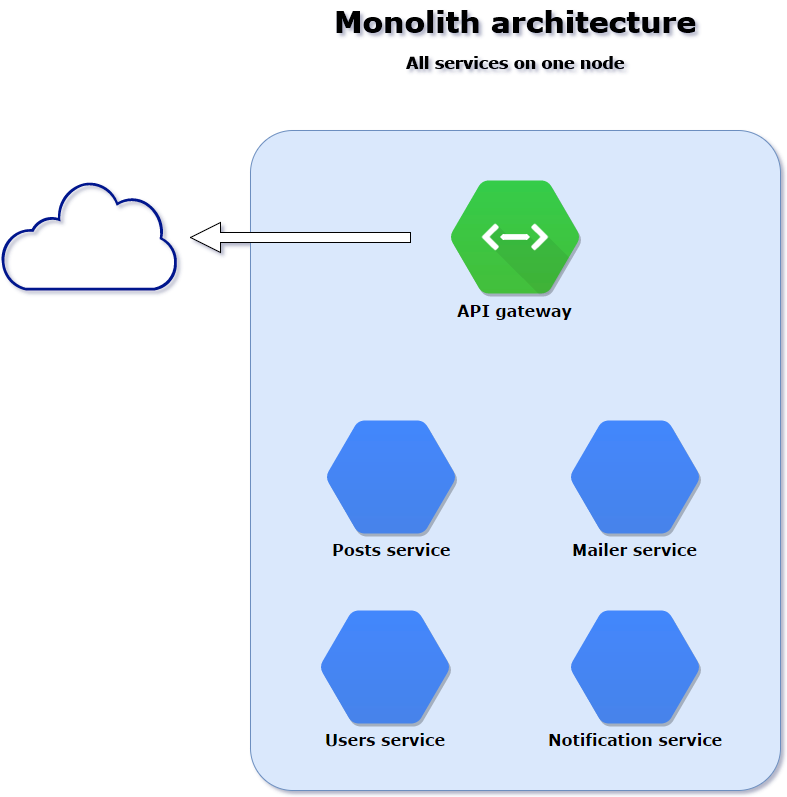

The diagram above was exported from draw.io. Its source (the exported page's mxGraphModel, read from the mxfile embedded in the PNG):
<mxGraphModel dx="3022" dy="733" grid="1" gridSize="10" guides="1" tooltips="1" connect="1" arrows="1" fold="1" page="0" pageScale="1" pageWidth="1169" pageHeight="826" background="#ffffff" math="0" shadow="1">
  <root>
    <mxCell id="0" />
    <mxCell id="1" parent="0" />
    <mxCell id="88" value="" style="rounded=1;whiteSpace=wrap;html=1;fillColor=#dae8fc;fontFamily=Verdana;strokeColor=#6c8ebf;labelPosition=center;verticalLabelPosition=bottom;align=center;verticalAlign=top;glass=0;shadow=0;comic=0;fontSize=18;fontStyle=1;arcSize=8;" parent="1" vertex="1">
      <mxGeometry x="-530" y="1060" width="530" height="660" as="geometry" />
    </mxCell>
    <mxCell id="170" value="Posts&lt;span&gt;&amp;nbsp;service&lt;/span&gt;" style="shape=mxgraph.gcp.extras.blue_hexagon;html=1;fillColor=#4387FD;gradientColor=#4683EA;strokeColor=none;verticalLabelPosition=bottom;verticalAlign=top;align=center;rounded=0;shadow=1;glass=0;comic=0;fontFamily=Verdana;fontSize=16;fontStyle=1" parent="1" vertex="1">
      <mxGeometry x="-454" y="1350" width="129" height="113" as="geometry" />
    </mxCell>
    <mxCell id="171" value="Users&lt;span&gt;&amp;nbsp;service&lt;/span&gt;" style="shape=mxgraph.gcp.extras.blue_hexagon;html=1;fillColor=#4387FD;gradientColor=#4683EA;strokeColor=none;verticalLabelPosition=bottom;verticalAlign=top;align=center;rounded=0;shadow=1;glass=0;comic=0;fontFamily=Verdana;fontSize=16;fontStyle=1" parent="1" vertex="1">
      <mxGeometry x="-460" y="1540" width="129" height="113" as="geometry" />
    </mxCell>
    <mxCell id="174" value="API gateway" style="shape=mxgraph.gcp.management_tools.cloud_endpoints;html=1;fillColor=#35CC49;gradientColor=#44BF3B;strokeColor=none;verticalLabelPosition=bottom;verticalAlign=top;align=center;rounded=0;shadow=1;glass=0;comic=0;fontFamily=Verdana;fontSize=16;fontStyle=1" parent="1" vertex="1">
      <mxGeometry x="-330" y="1110" width="129" height="114" as="geometry" />
    </mxCell>
    <mxCell id="178" value="" style="shadow=0;dashed=0;html=1;strokeColor=none;shape=mxgraph.mscae.enterprise.internet_hollow;fillColor=#00188D;rounded=0;glass=0;comic=0;fontFamily=Verdana;fontSize=16;align=center;" parent="1" vertex="1">
      <mxGeometry x="-780" y="1110" width="177" height="110" as="geometry" />
    </mxCell>
    <mxCell id="179" value="Mailer service" style="shape=mxgraph.gcp.extras.blue_hexagon;html=1;fillColor=#4387FD;gradientColor=#4683EA;strokeColor=none;verticalLabelPosition=bottom;verticalAlign=top;align=center;rounded=0;shadow=1;glass=0;comic=0;fontFamily=Verdana;fontSize=16;fontStyle=1" parent="1" vertex="1">
      <mxGeometry x="-210" y="1350" width="129" height="113" as="geometry" />
    </mxCell>
    <mxCell id="180" value="Notification service" style="shape=mxgraph.gcp.extras.blue_hexagon;html=1;fillColor=#4387FD;gradientColor=#4683EA;strokeColor=none;verticalLabelPosition=bottom;verticalAlign=top;align=center;rounded=0;shadow=1;glass=0;comic=0;fontFamily=Verdana;fontSize=16;fontStyle=1" parent="1" vertex="1">
      <mxGeometry x="-210" y="1540" width="129" height="113" as="geometry" />
    </mxCell>
    <mxCell id="183" value="" style="endArrow=classic;html=1;shadow=0;fontFamily=Verdana;fontSize=18;shape=arrow;strokeWidth=1;fillColor=#ffffff;strokeColor=#000000;gradientColor=none;endSize=6;" parent="1" edge="1">
      <mxGeometry width="50" height="50" relative="1" as="geometry">
        <mxPoint x="-370" y="1167" as="sourcePoint" />
        <mxPoint x="-590" y="1167" as="targetPoint" />
        <Array as="points">
          <mxPoint x="-550" y="1077" />
        </Array>
      </mxGeometry>
    </mxCell>
    <mxCell id="188" value="&lt;font style=&quot;font-size: 30px&quot; face=&quot;Verdana&quot;&gt;Monolith architecture&lt;/font&gt;" style="text;html=1;fontSize=24;fontStyle=1;verticalAlign=middle;align=center;rounded=1;shadow=1;glass=0;comic=0;fillColor=none;gradientColor=#44BF3B;" vertex="1" parent="1">
      <mxGeometry x="-445" y="930" width="360" height="40" as="geometry" />
    </mxCell>
    <mxCell id="189" value="&lt;font face=&quot;Verdana&quot; style=&quot;font-size: 16px&quot;&gt;All services on one node&lt;/font&gt;" style="text;html=1;fontSize=24;fontStyle=1;verticalAlign=middle;align=center;rounded=1;shadow=1;glass=0;comic=0;fillColor=none;gradientColor=#44BF3B;" vertex="1" parent="1">
      <mxGeometry x="-445" y="970" width="360" height="40" as="geometry" />
    </mxCell>
  </root>
</mxGraphModel>